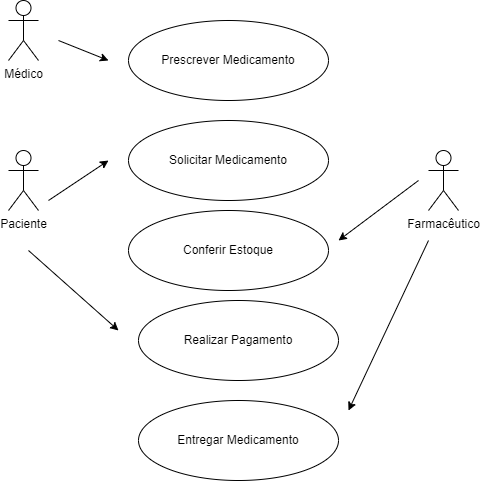

The diagram above was exported from draw.io. Its source (the exported page's mxGraphModel, read from the mxfile embedded in the PNG):
<mxGraphModel dx="1434" dy="772" grid="1" gridSize="10" guides="1" tooltips="1" connect="1" arrows="1" fold="1" page="1" pageScale="1" pageWidth="827" pageHeight="1169" math="0" shadow="0">
  <root>
    <mxCell id="0" />
    <mxCell id="1" parent="0" />
    <mxCell id="o8wS9Xmt-8lskzf11awT-1" value="Paciente" style="shape=umlActor;verticalLabelPosition=bottom;verticalAlign=top;html=1;outlineConnect=0;" parent="1" vertex="1">
      <mxGeometry x="200" y="310" width="30" height="60" as="geometry" />
    </mxCell>
    <mxCell id="o8wS9Xmt-8lskzf11awT-2" value="Prescrever Medicamento" style="ellipse;whiteSpace=wrap;html=1;" parent="1" vertex="1">
      <mxGeometry x="320" y="180" width="200" height="80" as="geometry" />
    </mxCell>
    <mxCell id="o8wS9Xmt-8lskzf11awT-4" value="Solicitar Medicamento" style="ellipse;whiteSpace=wrap;html=1;" parent="1" vertex="1">
      <mxGeometry x="320" y="280" width="200" height="80" as="geometry" />
    </mxCell>
    <mxCell id="o8wS9Xmt-8lskzf11awT-5" value="Entregar Medicamento" style="ellipse;whiteSpace=wrap;html=1;" parent="1" vertex="1">
      <mxGeometry x="330" y="560" width="200" height="80" as="geometry" />
    </mxCell>
    <mxCell id="o8wS9Xmt-8lskzf11awT-6" value="Conferir Estoque" style="ellipse;whiteSpace=wrap;html=1;" parent="1" vertex="1">
      <mxGeometry x="320" y="370" width="200" height="80" as="geometry" />
    </mxCell>
    <mxCell id="o8wS9Xmt-8lskzf11awT-7" value="Realizar Pagamento" style="ellipse;whiteSpace=wrap;html=1;" parent="1" vertex="1">
      <mxGeometry x="330" y="460" width="200" height="80" as="geometry" />
    </mxCell>
    <mxCell id="o8wS9Xmt-8lskzf11awT-8" value="Médico" style="shape=umlActor;verticalLabelPosition=bottom;verticalAlign=top;html=1;outlineConnect=0;" parent="1" vertex="1">
      <mxGeometry x="200" y="160" width="30" height="60" as="geometry" />
    </mxCell>
    <mxCell id="o8wS9Xmt-8lskzf11awT-9" value="Farmacêutico" style="shape=umlActor;verticalLabelPosition=bottom;verticalAlign=top;html=1;outlineConnect=0;" parent="1" vertex="1">
      <mxGeometry x="620" y="310" width="30" height="60" as="geometry" />
    </mxCell>
    <mxCell id="o8wS9Xmt-8lskzf11awT-11" value="" style="endArrow=classic;html=1;rounded=0;" parent="1" edge="1">
      <mxGeometry width="50" height="50" relative="1" as="geometry">
        <mxPoint x="250" y="200" as="sourcePoint" />
        <mxPoint x="300" y="220" as="targetPoint" />
      </mxGeometry>
    </mxCell>
    <mxCell id="o8wS9Xmt-8lskzf11awT-15" value="" style="endArrow=classic;html=1;rounded=0;" parent="1" edge="1">
      <mxGeometry width="50" height="50" relative="1" as="geometry">
        <mxPoint x="240" y="360" as="sourcePoint" />
        <mxPoint x="300" y="320" as="targetPoint" />
      </mxGeometry>
    </mxCell>
    <mxCell id="o8wS9Xmt-8lskzf11awT-16" value="" style="endArrow=classic;html=1;rounded=0;" parent="1" edge="1">
      <mxGeometry width="50" height="50" relative="1" as="geometry">
        <mxPoint x="610" y="340" as="sourcePoint" />
        <mxPoint x="530" y="400" as="targetPoint" />
      </mxGeometry>
    </mxCell>
    <mxCell id="o8wS9Xmt-8lskzf11awT-17" value="" style="endArrow=classic;html=1;rounded=0;" parent="1" edge="1">
      <mxGeometry width="50" height="50" relative="1" as="geometry">
        <mxPoint x="620" y="400" as="sourcePoint" />
        <mxPoint x="540" y="570" as="targetPoint" />
      </mxGeometry>
    </mxCell>
    <mxCell id="o8wS9Xmt-8lskzf11awT-18" value="" style="endArrow=classic;html=1;rounded=0;" parent="1" edge="1">
      <mxGeometry width="50" height="50" relative="1" as="geometry">
        <mxPoint x="220" y="410" as="sourcePoint" />
        <mxPoint x="310" y="490" as="targetPoint" />
      </mxGeometry>
    </mxCell>
  </root>
</mxGraphModel>